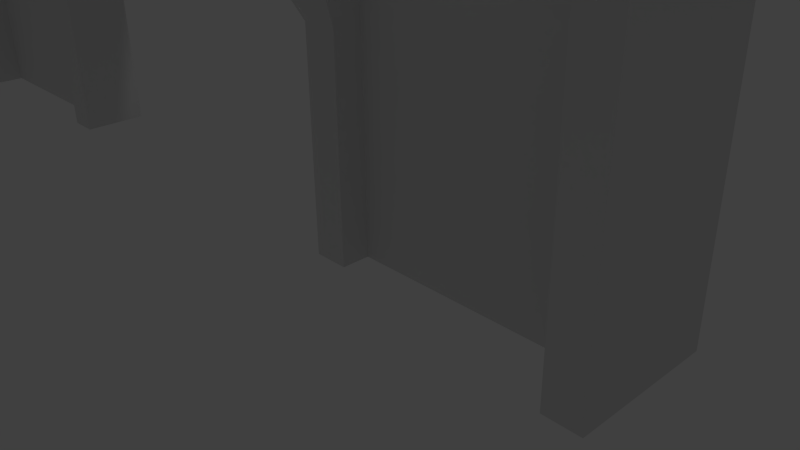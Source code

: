 # Source: FenceDoor.blend  (saved by Blender 2.70.0; exported with 4.5.12 LTS)
import bpy
from mathutils import Matrix  # noqa: F401  (used for matrix-valued properties, if any)

bpy.ops.wm.read_factory_settings(use_empty=True)
scene = bpy.context.scene
scene.name = 'Scene'

# ---- collections
col_collection_1 = bpy.data.collections.new('Collection 1'); scene.collection.children.link(col_collection_1)

# ---- materials (node trees are filled in below, after node groups)
mat_post = bpy.data.materials.new('Post')
mat_post.alpha_threshold = 0.0
mat_post.use_transparent_shadow = False
mat_post.roughness = 0.5
mat_post.line_color = (0.0, 0.0, 0.0, 1.0)
mat_fence = bpy.data.materials.new('Fence')
mat_fence.alpha_threshold = 0.0
mat_fence.use_transparent_shadow = False
mat_fence.roughness = 0.5
mat_fence.line_color = (0.0, 0.0, 0.0, 1.0)

# ---- material node trees

# ---- world
world_world = bpy.data.worlds.new('World'); scene.world = world_world
world_world.color = (0.05088, 0.05088, 0.05088)
world_world.use_sun_shadow = False
world_world.sun_shadow_jitter_overblur = 0.0
world_world.cycles.sampling_method = 'MANUAL'
world_world.cycles.sample_map_resolution = 256

# ---- cameras
cam_camera = bpy.data.cameras.new('Camera')
cam_camera.clip_end = 100.0
cam_camera.lens = 35.0
cam_camera.sensor_width = 32.0
cam_camera.sensor_height = 18.0
cam_camera.ortho_scale = 7.314
cam_camera.dof.focus_distance = 0.0
cam_camera.dof.aperture_fstop = 128.0

# ---- lights
light_lamp = bpy.data.lights.new('Lamp', 'POINT')
light_lamp.transmission_factor = 0.0
light_lamp.cutoff_distance = 30.0
light_lamp.energy = 100.0
light_lamp.shadow_buffer_clip_start = 1.001
light_lamp.shadow_soft_size = 0.1
light_lamp.shadow_maximum_resolution = 0.006
light_lamp.use_absolute_resolution = True
light_lamp.cycles.use_multiple_importance_sampling = False

# ---- meshes
me_cube_005 = bpy.data.meshes.new('Cube.005')
me_cube_005.from_pydata([(-1.8, -0.5819, 13.67), (-1.8, -0.1287, 13.88), (-1.3, -0.1287, 13.88), (-1.3, -0.5819, 13.67), (-1.8, -0.7932, 14.12), (-1.8, -0.34, 14.33), (-1.3, -0.34, 14.33), (-1.3, -0.7932, 14.12), (-1.975, -0.5985, 13.47), (-1.125, -0.5985, 13.47), (-1.975, -0.9578, 14.24), (-1.125, -0.9578, 14.24)], [], [(4, 5, 1, 0), (5, 6, 2, 1), (6, 7, 3, 2), (0, 3, 9, 8), (0, 1, 2, 3), (7, 6, 5, 4), (11, 10, 8, 9), (7, 4, 10, 11), (3, 7, 11, 9), (4, 0, 8, 10)])
me_cube_005.use_remesh_preserve_volume = False
me_cube_005.use_remesh_preserve_attributes = False
me_cube_005.use_mirror_vertex_groups = False
me_cube_005.update()
me_cube_004 = bpy.data.meshes.new('Cube.004')
me_cube_004.from_pydata([(-0.5, -0.5, 0.0), (-0.5, 0.5, 0.0), (0.0, 0.5, 0.0), (0.0, -0.5, 0.0), (-0.5, -0.5, 3.0), (-0.5, 0.5, 3.0), (0.0, 0.5, 3.0), (0.0, -0.5, 3.0), (-2.0, -1.0, 5.0), (-2.0, 1.0, 5.0), (0.0, 1.0, 5.0), (0.0, -1.0, 5.0), (-2.0, -1.0, 5.5), (-2.0, 1.0, 5.5), (0.0, 1.0, 5.5), (0.0, -1.0, 5.5), (-5.4, -1.0, 5.0), (-5.4, 1.0, 5.0), (-5.4, -1.0, 5.5), (-5.4, 1.0, 5.5), (-7.5, -1.0, 5.0), (-7.5, 1.0, 5.0), (-7.5, -1.0, 5.5), (-7.5, 1.0, 5.5), (-7.0, -0.5, 3.0), (-7.0, 0.5, 3.0), (-7.5, -0.5, 3.0), (-7.5, 0.5, 3.0), (-7.0, -0.5, 0.0), (-7.0, 0.5, 0.0), (-7.5, -0.5, 0.0), (-7.5, 0.5, 0.0), (-2.0, -3.5, 5.5), (-2.0, 3.5, 5.5), (1.0, 2.0, 5.5), (1.0, -2.0, 5.5), (-5.4, -3.5, 5.5), (-5.4, 3.5, 5.5), (-8.5, -2.0, 5.5), (-8.5, 2.0, 5.5), (-2.0, -3.5, 6.0), (-2.0, 3.5, 6.0), (1.0, 2.0, 6.0), (1.0, -2.0, 6.0), (-5.4, -3.5, 6.0), (-5.4, 3.5, 6.0), (-8.5, -2.0, 6.0), (-8.5, 2.0, 6.0), (-3.0, -1.0, 6.0), (-3.0, 1.0, 6.0), (-4.4, -1.0, 6.0), (-4.4, 1.0, 6.0), (-3.0, -1.0, 7.0), (-3.0, 1.0, 7.0), (-4.4, -1.0, 7.0), (-4.4, 1.0, 7.0), (-3.5, -0.4, 13.0), (-3.5, 0.4, 13.0), (-3.9, -0.4, 13.0), (-3.9, 0.4, 13.0), (-1.5, -0.5, 14.0), (-1.5, 0.5, 14.0), (-5.9, -0.5, 14.0), (-5.9, 0.5, 14.0), (-1.5, -0.5, 14.3), (-1.5, 0.5, 14.3), (-5.9, -0.5, 14.3), (-5.9, 0.5, 14.3)], [], [(4, 5, 1, 0), (5, 6, 2, 1), (6, 7, 3, 2), (7, 4, 0, 3), (0, 1, 2, 3), (4, 7, 11, 8), (8, 11, 15, 12), (7, 6, 10, 11), (6, 5, 9, 10), (5, 4, 8, 9), (23, 22, 38, 39), (11, 10, 14, 15), (10, 9, 13, 14), (13, 9, 17, 19), (19, 17, 21, 23), (8, 12, 18, 16), (19, 23, 39, 37), (9, 8, 16, 17), (21, 20, 22, 23), (16, 18, 22, 20), (22, 18, 36, 38), (16, 20, 26, 24), (24, 26, 30, 28), (21, 17, 25, 27), (20, 21, 27, 26), (17, 16, 24, 25), (29, 28, 30, 31), (27, 25, 29, 31), (26, 27, 31, 30), (25, 24, 28, 29), (39, 38, 46, 47), (37, 39, 47, 45), (38, 36, 44, 46), (18, 12, 32, 36), (13, 19, 37, 33), (12, 15, 35, 32), (15, 14, 34, 35), (14, 13, 33, 34), (43, 42, 41, 40), (44, 40, 48, 50), (44, 45, 47, 46), (36, 32, 40, 44), (33, 37, 45, 41), (32, 35, 43, 40), (35, 34, 42, 43), (34, 33, 41, 42), (50, 48, 52, 54), (41, 45, 51, 49), (45, 44, 50, 51), (40, 41, 49, 48), (54, 52, 56, 58), (49, 51, 55, 53), (51, 50, 54, 55), (48, 49, 53, 52), (58, 56, 60, 62), (53, 55, 59, 57), (55, 54, 58, 59), (52, 53, 57, 56), (62, 60, 64, 66), (57, 59, 63, 61), (59, 58, 62, 63), (56, 57, 61, 60), (64, 65, 67, 66), (61, 63, 67, 65), (63, 62, 66, 67), (60, 61, 65, 64)])
me_cube_004.materials.append(mat_post)
me_cube_004.use_remesh_preserve_volume = False
me_cube_004.use_remesh_preserve_attributes = False
me_cube_004.use_mirror_vertex_groups = False
me_cube_004.update()
me_cube_001 = bpy.data.meshes.new('Cube.001')
me_cube_001.from_pydata([(0.0, -0.1, 4.6), (0.0, 0.1, 4.6), (0.1, 0.1, 4.6), (0.1, -0.1, 4.6), (0.0, -0.1, 4.7), (0.0, 0.1, 4.7), (0.1, 0.1, 4.7), (0.1, -0.1, 4.7)], [], [(4, 5, 1, 0), (5, 6, 2, 1), (6, 7, 3, 2), (7, 4, 0, 3), (0, 1, 2, 3), (7, 6, 5, 4)])
me_cube_001.materials.append(mat_fence)
me_cube_001.use_remesh_preserve_volume = False
me_cube_001.use_remesh_preserve_attributes = False
me_cube_001.use_mirror_vertex_groups = False
me_cube_001.update()
me_cube = bpy.data.meshes.new('Cube')
me_cube.from_pydata([(-3.5, 1.0, 0.0), (-3.5, -1.0, 0.0), (-4.0, -1.0, 0.0), (-4.0, 1.0, 0.0), (-3.5, 1.0, 5.0), (-3.5, -1.0, 5.0), (-4.0, -1.0, 5.0), (-4.0, 1.0, 5.0), (-3.0, 3.0, 5.0), (-3.0, -3.0, 5.0), (-4.5, -3.0, 5.0), (-4.5, 3.0, 5.0), (-3.0, 3.0, 5.3), (-3.0, -3.0, 5.3), (-4.5, -3.0, 5.3), (-4.5, 3.0, 5.3)], [], [(0, 1, 2, 3), (7, 6, 10, 11), (0, 4, 5, 1), (1, 5, 6, 2), (2, 6, 7, 3), (4, 0, 3, 7), (11, 10, 14, 15), (6, 5, 9, 10), (4, 7, 11, 8), (5, 4, 8, 9), (12, 15, 14, 13), (10, 9, 13, 14), (8, 11, 15, 12), (9, 8, 12, 13)])
me_cube.materials.append(mat_post)
me_cube.use_remesh_preserve_volume = False
me_cube.use_remesh_preserve_attributes = False
me_cube.use_mirror_vertex_groups = False
me_cube.update()
me_cube_002 = bpy.data.meshes.new('Cube.002')
me_cube_002.from_pydata([(-3.5, -0.1, 4.6), (-3.5, 0.1, 4.6), (-3.4, 0.1, 4.6), (-3.4, -0.1, 4.6), (-3.5, -0.1, 4.7), (-3.5, 0.1, 4.7), (-3.4, 0.1, 4.7), (-3.4, -0.1, 4.7)], [], [(4, 5, 1, 0), (5, 6, 2, 1), (6, 7, 3, 2), (7, 4, 0, 3), (0, 1, 2, 3), (7, 6, 5, 4)])
me_cube_002.materials.append(mat_fence)
me_cube_002.use_remesh_preserve_volume = False
me_cube_002.use_remesh_preserve_attributes = False
me_cube_002.use_mirror_vertex_groups = False
me_cube_002.update()
me_cube_003 = bpy.data.meshes.new('Cube.003')
me_cube_003.from_pydata([(-3.5, 1.0, 0.0), (-3.5, -1.0, 0.0), (-4.0, -1.0, 0.0), (-4.0, 1.0, 0.0), (-3.5, 1.0, 5.0), (-3.5, -1.0, 5.0), (-4.0, -1.0, 5.0), (-4.0, 1.0, 5.0), (-3.0, 3.0, 5.0), (-3.0, -3.0, 5.0), (-4.5, -3.0, 5.0), (-4.5, 3.0, 5.0), (-3.0, 3.0, 5.3), (-3.0, -3.0, 5.3), (-4.5, -3.0, 5.3), (-4.5, 3.0, 5.3)], [], [(0, 1, 2, 3), (7, 6, 10, 11), (0, 4, 5, 1), (1, 5, 6, 2), (2, 6, 7, 3), (4, 0, 3, 7), (11, 10, 14, 15), (6, 5, 9, 10), (4, 7, 11, 8), (5, 4, 8, 9), (12, 15, 14, 13), (10, 9, 13, 14), (8, 11, 15, 12), (9, 8, 12, 13)])
me_cube_003.materials.append(mat_post)
me_cube_003.use_remesh_preserve_volume = False
me_cube_003.use_remesh_preserve_attributes = False
me_cube_003.use_mirror_vertex_groups = False
me_cube_003.update()
me_cube_006 = bpy.data.meshes.new('Cube.006')
me_cube_006.from_pydata([(-1.8, -0.5819, 13.67), (-1.8, -0.1287, 13.88), (-1.3, -0.1287, 13.88), (-1.3, -0.5819, 13.67), (-1.8, -0.7932, 14.12), (-1.8, -0.34, 14.33), (-1.3, -0.34, 14.33), (-1.3, -0.7932, 14.12), (-1.975, -0.5985, 13.47), (-1.125, -0.5985, 13.47), (-1.975, -0.9578, 14.24), (-1.125, -0.9578, 14.24)], [], [(4, 5, 1, 0), (5, 6, 2, 1), (6, 7, 3, 2), (0, 3, 9, 8), (0, 1, 2, 3), (7, 6, 5, 4), (11, 10, 8, 9), (7, 4, 10, 11), (3, 7, 11, 9), (4, 0, 8, 10)])
me_cube_006.use_remesh_preserve_volume = False
me_cube_006.use_remesh_preserve_attributes = False
me_cube_006.use_mirror_vertex_groups = False
me_cube_006.update()

# ---- objects
ob_light = bpy.data.objects.new('Light', me_cube_005)
ob_door = bpy.data.objects.new('Door', me_cube_004)
ob_fence = bpy.data.objects.new('Fence', me_cube_001)
ob_post = bpy.data.objects.new('Post', me_cube)
ob_lamp = bpy.data.objects.new('Lamp', light_lamp)
ob_camera = bpy.data.objects.new('Camera', cam_camera)
ob_fence_001 = bpy.data.objects.new('Fence.001', me_cube_002)
ob_post_001 = bpy.data.objects.new('Post.001', me_cube_003)
ob_light2 = bpy.data.objects.new('Light2', me_cube_006)

# ---- transforms, parenting, visibility, modifiers, constraints
ob_light.location = (0.0, 0.0, 0.0)
ob_light.lineart.crease_threshold = 0.0
ob_door.location = (0.0, 0.0, 0.0)
ob_door.lineart.crease_threshold = 0.0
ob_fence.location = (0.0, 0.0, 0.0)
ob_fence.lineart.crease_threshold = 0.0
_m = ob_fence.modifiers.new('Array', 'ARRAY')
_m.count = 35
_m.constant_offset_displace = (0.0, 0.0, 0.0)
_m = ob_fence.modifiers.new('Array.001', 'ARRAY')
_m.count = 47
_m.constant_offset_displace = (0.0, 0.0, 0.0)
_m.relative_offset_displace = (0.0, 0.0, -1.0)
ob_post.location = (7.5, 0.0, 0.0)
ob_post.lock_rotations_4d = False
ob_post.empty_display_type = 'ARROWS'
ob_post.lineart.crease_threshold = 0.0
ob_lamp.location = (4.076, 1.005, 5.904)
ob_lamp.rotation_euler = (0.6503, 0.05522, 1.866)
ob_lamp.lock_rotations_4d = False
ob_lamp.empty_display_type = 'ARROWS'
ob_lamp.color = (0.0, 0.0, 0.0, 0.0)
ob_lamp.lineart.crease_threshold = 0.0
ob_camera.location = (7.481, -6.508, 5.344)
ob_camera.rotation_euler = (1.109, 0.01082, 0.8149)
ob_camera.lock_rotations_4d = False
ob_camera.empty_display_type = 'ARROWS'
ob_camera.color = (0.0, 0.0, 0.0, 0.0)
ob_camera.display_type = 'WIRE'
ob_camera.lineart.crease_threshold = 0.0
ob_fence_001.location = (-7.5, 0.0, 0.0)
ob_fence_001.lineart.crease_threshold = 0.0
_m = ob_fence_001.modifiers.new('Array', 'ARRAY')
_m.count = 35
_m.constant_offset_displace = (0.0, 0.0, 0.0)
_m = ob_fence_001.modifiers.new('Array.001', 'ARRAY')
_m.count = 47
_m.constant_offset_displace = (0.0, 0.0, 0.0)
_m.relative_offset_displace = (0.0, 0.0, -1.0)
ob_post_001.location = (-7.5, 0.0, 0.0)
ob_post_001.lock_rotations_4d = False
ob_post_001.empty_display_type = 'ARROWS'
ob_post_001.lineart.crease_threshold = 0.0
ob_light2.location = (-4.5, 0.0, 0.0)
ob_light2.lineart.crease_threshold = 0.0

# ---- collection membership
col_collection_1.objects.link(ob_light)
col_collection_1.objects.link(ob_door)
col_collection_1.objects.link(ob_fence)
col_collection_1.objects.link(ob_post)
col_collection_1.objects.link(ob_lamp)
col_collection_1.objects.link(ob_camera)
col_collection_1.objects.link(ob_fence_001)
col_collection_1.objects.link(ob_post_001)
col_collection_1.objects.link(ob_light2)

# ---- scene / render settings (as saved in the file)
scene.camera = ob_camera
scene.frame_start = 1; scene.frame_end = 250; scene.frame_set(1)
scene.render.engine = 'BLENDER_EEVEE_NEXT'
scene.render.resolution_percentage = 50
scene.render.dither_intensity = 0.0
scene.cycles.use_denoising = False
scene.cycles.samples = 10
scene.cycles.sampling_pattern = 'TABULATED_SOBOL'
scene.cycles.light_sampling_threshold = 0.0
scene.cycles.use_adaptive_sampling = False
scene.cycles.use_light_tree = False
scene.cycles.blur_glossy = 0.0
scene.cycles.volume_bounces = 1
scene.cycles.pixel_filter_type = 'GAUSSIAN'
scene.cycles.sample_clamp_indirect = 0.0
scene.view_settings.view_transform = 'Standard'
bpy.context.view_layer.update()
